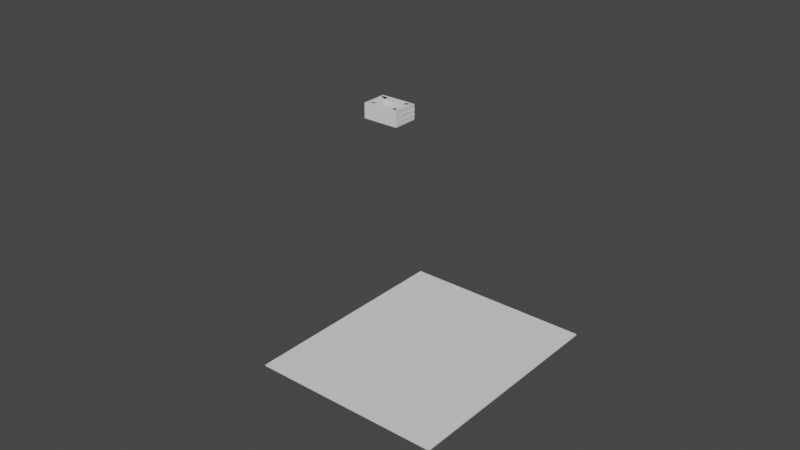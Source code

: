 # Source: MODELO_GENERAL_CENTRO_HISTORICO.blend  (saved by Blender 2.91.10; exported with 4.5.12 LTS)
import bpy
from mathutils import Matrix  # noqa: F401  (used for matrix-valued properties, if any)

bpy.ops.wm.read_factory_settings(use_empty=True)
scene = bpy.context.scene
scene.name = 'Scene'

# ---- collections
col_collection = bpy.data.collections.new('Collection'); scene.collection.children.link(col_collection)

# ---- world
world_world = bpy.data.worlds.new('World'); scene.world = world_world
world_world.use_nodes = True; world_world.node_tree.nodes.clear()
_N = world_world.node_tree.nodes; _L = world_world.node_tree.links
n0 = _N.new('ShaderNodeOutputWorld'); n0.name = 'World Output'; n0.location = (300, 300)
n1 = _N.new('ShaderNodeBackground'); n1.name = 'Background'; n1.location = (10, 300)
n1.inputs[0].default_value = (0.05088, 0.05088, 0.05088, 1.0)
_L.new(n1.outputs[0], n0.inputs[0])
n0.is_active_output = True
world_world.color = (0.05088, 0.05088, 0.05088)
world_world.use_sun_shadow = False
world_world.sun_shadow_jitter_overblur = 0.0

# ---- meshes
me_cube_001 = bpy.data.meshes.new('Cube.001')
me_cube_001.from_pydata([(-1.0, -1.0, -1.0), (-1.0, -1.0, 1.0), (-1.0, 1.0, -1.0), (-1.0, 1.0, 1.0), (1.0, -1.0, -1.0), (1.0, -1.0, 1.0), (1.0, 1.0, -1.0), (1.0, 1.0, 1.0)], [], [(0, 1, 3, 2), (2, 3, 7, 6), (6, 7, 5, 4), (4, 5, 1, 0), (2, 6, 4, 0), (7, 3, 1, 5)])
_uv = me_cube_001.uv_layers.new(name='UVMap')
_uv.uv.foreach_set('vector', [0.375, 0.0, 0.625, 0.0, 0.625, 0.25, 0.375, 0.25, 0.375, 0.25, 0.625, 0.25, 0.625, 0.5, 0.375, 0.5, 0.375, 0.5, 0.625, 0.5, 0.625, 0.75, 0.375, 0.75, 0.375, 0.75, 0.625, 0.75, 0.625, 1.0, 0.375, 1.0, 0.125, 0.5, 0.375, 0.5, 0.375, 0.75, 0.125, 0.75, 0.625, 0.5, 0.875, 0.5, 0.875, 0.75, 0.625, 0.75])
me_cube_001.use_remesh_fix_poles = True
me_cube_001.use_remesh_preserve_attributes = False
me_cube_001.use_mirror_vertex_groups = False
me_cube_001.update()
me_cube = bpy.data.meshes.new('Cube')
me_cube.from_pydata([(-1.0, -1.0, -1.0), (-0.5556, -0.4309, 1.0), (-1.0, 1.0, -1.0), (-0.5556, 0.4336, 1.0), (1.0, -1.0, -1.0), (0.5912, -0.434, 1.0), (1.0, 1.0, -1.0), (0.5912, 0.4305, 1.0), (-1.0, -1.0, 1.0), (-1.0, 1.0, 1.0), (1.0, 1.0, 1.0), (1.0, -1.0, 1.0), (-0.7345, -0.5854, 1.0), (-0.7363, 0.5583, 1.0), (0.7344, 0.5583, 1.0), (0.7361, -0.5854, 1.0), (-0.5556, -0.4309, -0.9789), (-0.5556, 0.4336, -0.9789), (0.5912, 0.4305, -0.9789), (0.5912, -0.434, -0.9789), (-1.0, 1.0, 0.9036), (1.0, 1.0, 0.9036), (-1.0, -1.0, 0.4219), (-1.0, 1.0, 0.322), (1.0, 1.0, 0.322), (1.0, -1.0, 0.322), (-1.0, 1.0, -0.3168), (1.0, 1.0, -0.3168), (1.0, -1.0, -0.3168), (-1.0, -1.0, -0.2829), (1.0, -1.0, 0.9839), (-1.0, 1.0, 0.9839), (-1.0, -1.0, 0.9914), (1.0, 1.0, 0.9839), (-1.0, 1.0, 0.968), (1.0, 1.0, 0.968), (1.0, -1.0, 0.968), (-1.0, -1.0, 0.9826), (-1.0, 1.0, 0.8584), (1.0, 1.0, 0.9537), (1.0, -1.0, 0.9537), (-1.0, -1.0, 0.8793), (-1.0, 1.0, 0.8405), (1.0, 1.0, 0.9326), (1.0, -1.0, 0.9326), (-1.0, -1.0, 0.864), (1.02, 0.9999, 1.0), (1.02, -1.0, 1.0), (1.02, 0.9999, 0.9839), (1.02, -1.0, 0.9839), (1.014, 0.9999, 0.9839), (1.014, -1.0, 0.9839), (1.014, 0.9999, 0.968), (1.014, -1.0, 0.968), (1.01, 0.9999, 0.968), (1.01, -1.0, 0.968), (1.01, 0.9999, 0.9537), (1.01, -1.0, 0.9537), (1.01, 0.9999, 0.9537), (1.01, -1.0, 0.9537), (1.01, 0.9999, 0.9326), (1.01, -1.0, 0.9326), (-1.0, 1.0, 0.3577), (1.0, 1.0, 0.364), (1.0, -1.0, 0.364), (-1.0, -1.0, 0.4523), (-1.0, 1.0, 0.3409), (1.0, 1.0, 0.3443), (1.0, -1.0, 0.3443), (-1.0, -1.0, 0.438), (-1.0, -1.0, -0.2514), (-1.0, 1.0, -0.2887), (1.0, 1.0, -0.2887), (1.0, -1.0, -0.2887), (-1.0, 1.0, -0.3407), (1.0, 1.0, -0.3407), (1.0, -1.0, -0.3407), (-1.0, -1.0, -0.308), (-1.0, -1.0, 0.3999), (-1.0, 1.0, 0.3021), (1.0, 1.0, 0.3021), (1.0, -1.0, 0.3021), (-1.0, 1.0, -0.3659), (1.0, 1.0, -0.3659), (1.0, -1.0, -0.3659), (-1.0, -1.0, -0.3349), (-0.9998, -0.7079, -1.0), (-0.9998, -0.7079, 1.0), (1.0, -0.7297, -1.0), (1.0, -0.7297, 1.0), (-0.7362, -0.7108, 1.0), (0.7344, -0.7268, 1.0), (-0.5577, -0.7127, 1.0), (0.5891, -0.7252, 1.0), (-0.5577, -0.7127, -0.9789), (0.5891, -0.7252, -0.9789), (-0.9998, -0.7079, 0.9904), (1.0, -0.7297, 0.322), (-0.9998, -0.7079, 0.4089), (-0.9998, -0.7079, -0.2873), (1.0, -0.7297, 0.9839), (-0.9998, -0.7079, 0.9807), (1.0, -0.7297, 0.968), (1.0, -0.7297, 0.9537), (-0.9998, -0.7079, 0.8765), (-0.9998, -0.7079, 0.8609), (1.0, -0.7297, 0.9326), (1.02, -0.73, 1.0), (1.02, -0.73, 0.9839), (1.014, -0.7299, 0.9839), (1.014, -0.7299, 0.968), (1.01, -0.7298, 0.968), (1.01, -0.7298, 0.9537), (1.01, -0.7298, 0.9537), (1.01, -0.7298, 0.9326), (1.0, -0.7297, 0.364), (-0.9998, -0.7079, 0.44), (-0.9998, -0.7079, 0.4254), (-0.9998, -0.7079, -0.2563), (1.0, -0.7297, -0.2887), (1.0, -0.7297, -0.3407), (-0.9998, -0.7079, -0.3123), (-0.9998, -0.7079, 0.3872), (1.0, -0.7297, 0.3021), (-0.9998, -0.7079, -0.339), (1.0, -0.7297, -0.3659), (-0.9994, -0.4208, 1.0), (1.0, -0.4426, -1.0), (-0.7355, -0.4237, 1.0), (-0.5566, -0.4256, 1.0), (-0.5566, -0.4256, -0.9789), (-0.9994, -0.4208, 0.9896), (-0.9994, -0.4208, 0.3982), (-0.9994, -0.4208, -0.2909), (-0.9994, -0.4208, 0.9791), (-0.9994, -0.4208, 0.8743), (-0.9994, -0.4208, 0.8584), (-0.9994, -0.4208, 0.4299), (-0.9994, -0.4208, 0.415), (-0.9994, -0.4208, -0.2602), (-0.9994, -0.4208, -0.3157), (-0.9994, -0.4208, 0.3768), (-0.9994, -0.4208, -0.3423), (-0.9994, -0.4208, -1.0), (1.0, -0.4426, 1.0), (0.735, -0.4397, 1.0), (0.5901, -0.4381, 1.0), (0.5901, -0.4381, -0.9789), (1.0, -0.4426, 0.322), (1.0, -0.4426, 0.9839), (1.0, -0.4426, 0.968), (1.0, -0.4426, 0.9537), (1.0, -0.4426, 0.9326), (1.021, -0.4428, 1.0), (1.021, -0.4428, 0.9839), (1.015, -0.4428, 0.9839), (1.015, -0.4428, 0.968), (1.011, -0.4427, 0.968), (1.011, -0.4427, 0.9537), (1.01, -0.4427, 0.9537), (1.01, -0.4427, 0.9326), (1.0, -0.4426, 0.364), (1.0, -0.4426, -0.2887), (1.0, -0.4426, -0.3407), (1.0, -0.4426, 0.3021), (1.0, -0.4426, -0.3659), (-0.9996, -0.1672, 1.0), (1.0, -0.1891, -1.0), (-0.7353, -0.1701, 1.0), (-0.5559, -0.1721, 1.0), (-0.5559, -0.1721, -0.9789), (-0.9996, -0.1672, 0.9885), (-0.9996, -0.1672, 0.384), (-0.9996, -0.1672, -0.2957), (-0.9996, -0.1672, 0.9771), (-0.9996, -0.1672, 0.8714), (-0.9996, -0.1672, 0.8551), (-0.9996, -0.1672, 0.4165), (-0.9996, -0.1672, 0.4012), (-0.9996, -0.1672, -0.2655), (-0.9996, -0.1672, -0.3204), (-0.9996, -0.1672, 0.3629), (-0.9996, -0.1672, -0.3467), (-0.9996, -0.1672, -1.0), (1.0, -0.1891, 1.0), (0.7353, -0.1862, 1.0), (0.5908, -0.1846, 1.0), (0.5908, -0.1846, -0.9789), (1.0, -0.1891, 0.322), (1.0, -0.1891, 0.9839), (1.0, -0.1891, 0.968), (1.0, -0.1891, 0.9537), (1.0, -0.1891, 0.9326), (1.021, -0.1893, 1.0), (1.021, -0.1893, 0.9839), (1.015, -0.1892, 0.9839), (1.015, -0.1892, 0.968), (1.01, -0.1892, 0.968), (1.01, -0.1892, 0.9537), (1.01, -0.1892, 0.9537), (1.01, -0.1892, 0.9326), (1.0, -0.1891, 0.364), (1.0, -0.1891, -0.2887), (1.0, -0.1891, -0.3407), (1.0, -0.1891, 0.3021), (1.0, -0.1891, -0.3659), (-0.9995, 0.09416, 1.0), (1.0, 0.07231, -1.0), (-0.7349, 0.09127, 1.0), (-0.5551, 0.0893, 1.0), (-0.5551, 0.0893, -0.9789), (-0.9995, 0.09416, 0.9876), (-0.9995, 0.09416, 0.3715), (-0.9995, 0.09416, -0.3), (-0.9995, 0.09416, 0.9752), (-0.9995, 0.09416, 0.8687), (-0.9995, 0.09416, 0.8522), (-0.9995, 0.09416, 0.4046), (-0.9995, 0.09416, 0.3891), (-0.9995, 0.09416, -0.2702), (-0.9995, 0.09416, -0.3245), (-0.9995, 0.09416, 0.3506), (-0.9995, 0.09416, -0.3505), (-0.9995, 0.09416, -1.0), (1.0, 0.07231, 1.0), (0.7357, 0.0752, 1.0), (0.5916, 0.07677, 1.0), (0.5916, 0.07677, -0.9789), (1.0, 0.07231, 0.322), (1.0, 0.07231, 0.9839), (1.0, 0.07231, 0.968), (1.0, 0.07231, 0.9537), (1.0, 0.07231, 0.9326), (1.021, 0.07208, 1.0), (1.021, 0.07208, 0.9839), (1.015, 0.07215, 0.9839), (1.015, 0.07215, 0.968), (1.01, 0.0722, 0.968), (1.01, 0.0722, 0.9537), (1.01, 0.0722, 0.9537), (1.01, 0.0722, 0.9326), (1.0, 0.07231, 0.364), (1.0, 0.07231, -0.2887), (1.0, 0.07231, -0.3407), (1.0, 0.07231, 0.3021), (1.0, 0.07231, -0.3659), (-0.9994, 0.3328, 1.0), (1.0, 0.3109, -1.0), (-0.7344, 0.3299, 1.0), (-0.5543, 0.3279, 1.0), (-0.5543, 0.3279, -0.9789), (-0.9994, 0.3328, 0.9868), (-0.9994, 0.3328, 0.3608), (-0.9994, 0.3328, -0.3036), (-0.9994, 0.3328, 0.9737), (-0.9994, 0.3328, 0.8665), (-0.9994, 0.3328, 0.8496), (-0.9994, 0.3328, 0.3944), (-0.9994, 0.3328, 0.3787), (-0.9994, 0.3328, -0.2742), (-0.9994, 0.3328, -0.328), (-0.9994, 0.3328, 0.3401), (-0.9994, 0.3328, -0.3539), (-0.9994, 0.3328, -1.0), (1.0, 0.3109, 1.0), (0.7361, 0.3138, 1.0), (0.5924, 0.3154, 1.0), (0.5924, 0.3154, -0.9789), (1.0, 0.3109, 0.322), (1.0, 0.3109, 0.9839), (1.0, 0.3109, 0.968), (1.0, 0.3109, 0.9537), (1.0, 0.3109, 0.9326), (1.021, 0.3107, 1.0), (1.021, 0.3107, 0.9839), (1.015, 0.3108, 0.9839), (1.015, 0.3108, 0.968), (1.011, 0.3108, 0.968), (1.011, 0.3108, 0.9537), (1.01, 0.3108, 0.9537), (1.01, 0.3108, 0.9326), (1.0, 0.3109, 0.364), (1.0, 0.3109, -0.2887), (1.0, 0.3109, -0.3407), (1.0, 0.3109, 0.3021), (1.0, 0.3109, -0.3659), (-0.9994, 0.569, 1.0), (1.0, 0.5471, -1.0), (-0.7341, 0.5661, 1.0), (-0.5536, 0.5641, 1.0), (-0.5536, 0.5641, -0.9789), (-0.9994, 0.569, 0.9859), (-0.9994, 0.569, 0.3488), (-0.9994, 0.569, -0.3077), (-0.9994, 0.569, 0.9719), (-0.9994, 0.569, 0.864), (-0.9994, 0.569, 0.8468), (-0.9994, 0.569, 0.3831), (-0.9994, 0.569, 0.367), (-0.9994, 0.569, -0.2787), (-0.9994, 0.569, -0.3319), (-0.9994, 0.569, 0.3283), (-0.9994, 0.569, -0.3576), (-0.9994, 0.569, -1.0), (1.0, 0.5471, 1.0), (0.7364, 0.55, 1.0), (0.5931, 0.5516, 1.0), (0.5931, 0.5516, -0.9789), (1.0, 0.5471, 0.322), (1.0, 0.5471, 0.9839), (1.0, 0.5471, 0.968), (1.0, 0.5471, 0.9537), (1.0, 0.5471, 0.9326), (1.021, 0.5469, 1.0), (1.021, 0.5469, 0.9839), (1.015, 0.547, 0.9839), (1.015, 0.547, 0.968), (1.011, 0.547, 0.968), (1.011, 0.547, 0.9537), (1.01, 0.547, 0.9537), (1.01, 0.547, 0.9326), (1.0, 0.5471, 0.364), (1.0, 0.5471, -0.2887), (1.0, 0.5471, -0.3407), (1.0, 0.5471, 0.3021), (1.0, 0.5471, -0.3659), (-0.9997, 0.8041, 1.0), (1.0, 0.7822, -1.0), (-0.734, 0.8012, 1.0), (-0.553, 0.7992, 1.0), (-0.553, 0.7992, -0.9789), (-0.9997, 0.8041, 0.9848), (-0.9997, 0.8041, 0.3342), (-0.9997, 0.8041, -0.3126), (-0.9997, 0.8041, 0.9698), (-0.9997, 0.8041, 0.861), (-0.9997, 0.8041, 0.8434), (-0.9997, 0.8041, 0.3693), (-0.9997, 0.8041, 0.3528), (-0.9997, 0.8041, -0.2842), (-0.9997, 0.8041, -0.3367), (-0.9997, 0.8041, 0.3141), (-0.9997, 0.8041, -0.3621), (-0.9997, 0.8041, -1.0), (1.0, 0.7822, 1.0), (0.7366, 0.7851, 1.0), (0.5937, 0.7866, 1.0), (0.5937, 0.7866, -0.9789), (1.0, 0.7822, 0.322), (1.0, 0.7822, 0.9839), (1.0, 0.7822, 0.968), (1.0, 0.7822, 0.9537), (1.0, 0.7822, 0.9326), (1.02, 0.782, 1.0), (1.02, 0.782, 0.9839), (1.014, 0.7821, 0.9839), (1.014, 0.7821, 0.968), (1.01, 0.7821, 0.968), (1.01, 0.7821, 0.9537), (1.01, 0.7821, 0.9537), (1.01, 0.7821, 0.9326), (1.0, 0.7822, 0.364), (1.0, 0.7822, -0.2887), (1.0, 0.7822, -0.3407), (1.0, 0.7822, 0.3021), (1.0, 0.7822, -0.3659), (1.015, 1.0, 0.3443), (1.015, 1.0, 0.322), (1.015, -1.0, 0.3443), (1.015, -1.0, 0.322), (1.015, -0.7297, 0.322), (1.015, 1.0, -0.2887), (1.015, 1.0, -0.3168), (1.015, -1.0, -0.2887), (1.015, -1.0, -0.3168), (1.015, -0.7297, -0.3168), (1.015, -0.7297, 0.364), (1.015, -1.0, 0.364), (1.015, 1.0, 0.364), (1.015, -0.7297, 0.3443), (1.015, -0.7297, -0.2887), (1.015, 1.0, -0.3407), (1.015, -1.0, -0.3407), (1.015, -0.7297, -0.3407), (1.015, -0.4426, 0.322), (1.015, -0.4426, -0.3168), (1.015, -0.4426, 0.364), (1.015, -0.4426, 0.3443), (1.015, -0.4426, -0.2887), (1.015, -0.4426, -0.3407), (1.015, -0.1891, 0.322), (1.015, -0.1891, -0.3168), (1.015, -0.1891, 0.364), (1.015, -0.1891, 0.3443), (1.015, -0.1891, -0.2887), (1.015, -0.1891, -0.3407), (1.015, 0.07231, 0.322), (1.015, 0.07231, -0.3168), (1.015, 0.07231, 0.364), (1.015, 0.07231, 0.3443), (1.015, 0.07231, -0.2887), (1.015, 0.07231, -0.3407), (1.015, 0.3109, 0.322), (1.015, 0.3109, -0.3168), (1.015, 0.3109, 0.364), (1.015, 0.3109, 0.3443), (1.015, 0.3109, -0.2887), (1.015, 0.3109, -0.3407), (1.015, 0.5471, 0.322), (1.015, 0.5471, -0.3168), (1.015, 0.5471, 0.364), (1.015, 0.5471, 0.3443), (1.015, 0.5471, -0.2887), (1.015, 0.5471, -0.3407), (1.015, 0.7822, 0.322), (1.015, 0.7822, -0.3168), (1.015, 0.7822, 0.364), (1.015, 0.7822, 0.3443), (1.015, 0.7822, -0.2887), (1.015, 0.7822, -0.3407), (1.029, 1.0, -0.2887), (1.029, 1.0, -0.3168), (1.029, -1.0, -0.2887), (1.029, -1.0, -0.3168), (1.029, -0.7297, -0.3168), (1.029, -0.7297, 0.364), (1.029, -1.0, 0.364), (1.029, 1.0, 0.364), (1.029, 1.0, 0.3443), (1.029, -1.0, 0.3443), (1.029, -0.7297, 0.3443), (1.029, -0.7297, -0.2887), (1.029, -0.4426, -0.3168), (1.029, -0.4426, 0.364), (1.029, -0.4426, 0.3443), (1.029, -0.4426, -0.2887), (1.029, -0.1891, -0.3168), (1.029, -0.1891, 0.364), (1.029, -0.1891, 0.3443), (1.029, -0.1891, -0.2887), (1.029, 0.07231, -0.3168), (1.029, 0.07231, 0.364), (1.029, 0.07231, 0.3443), (1.029, 0.07231, -0.2887), (1.029, 0.3109, -0.3168), (1.029, 0.3109, 0.364), (1.029, 0.3109, 0.3443), (1.029, 0.3109, -0.2887), (1.029, 0.5471, -0.3168), (1.029, 0.5471, 0.364), (1.029, 0.5471, 0.3443), (1.029, 0.5471, -0.2887), (1.029, 0.7822, -0.3168), (1.029, 0.7822, 0.364), (1.029, 0.7822, 0.3443), (1.029, 0.7822, -0.2887), (-1.0, -1.0, 0.8285), (-1.0, 1.0, 0.7989), (1.0, 1.0, 0.8837), (1.0, -1.0, 0.8837), (1.0, -0.7297, 0.8837), (-0.9998, -0.7079, 0.8247), (1.0, -0.4426, 0.8837), (-0.9994, -0.4208, 0.8215), (1.0, -0.1891, 0.8837), (-0.9996, -0.1672, 0.8173), (1.0, 0.07231, 0.8837), (-0.9995, 0.09416, 0.8136), (1.0, 0.3109, 0.8837), (-0.9994, 0.3328, 0.8104), (1.0, 0.5471, 0.8837), (-0.9994, 0.569, 0.8069), (1.0, 0.7822, 0.8837), (-0.9997, 0.8041, 0.8025), (1.004, -0.7297, 0.9326), (1.004, -1.0, 0.9326), (1.005, -0.4426, 0.9326), (1.005, -0.1891, 0.9326), (1.005, 0.07231, 0.9326), (1.005, 0.3109, 0.9326), (1.005, 0.5471, 0.9326), (1.004, 0.7822, 0.9326), (1.004, 1.0, 0.9326), (1.004, 1.0, 0.8837), (1.004, -1.0, 0.8837), (1.004, -0.7297, 0.8837), (1.005, -0.4426, 0.8837), (1.005, -0.1891, 0.8837), (1.005, 0.07231, 0.8837), (1.005, 0.3109, 0.8837), (1.005, 0.5471, 0.8837), (1.004, 0.7822, 0.8837)], [(20, 21)], [(331, 326, 9, 31), (31, 9, 10, 33), (33, 10, 46, 48), (30, 11, 8, 32), (346, 7, 18, 347), (328, 13, 9, 326), (13, 14, 10, 9), (91, 15, 11, 89), (15, 12, 8, 11), (329, 3, 13, 328), (3, 7, 14, 13), (93, 5, 15, 91), (5, 1, 12, 15), (95, 94, 16, 19), (92, 1, 16, 94), (1, 5, 19, 16), (7, 3, 17, 18), (81, 25, 22, 78), (123, 97, 25, 81), (79, 23, 24, 80), (341, 332, 23, 79), (340, 333, 26, 74), (74, 26, 27, 75), (64, 68, 368, 377), (76, 28, 29, 77), (36, 30, 32, 37), (35, 33, 50, 52), (34, 31, 33, 35), (334, 331, 31, 34), (335, 334, 34, 38), (38, 34, 35, 39), (36, 40, 57, 55), (40, 36, 37, 41), (44, 40, 41, 45), (43, 39, 58, 60), (42, 38, 39, 43), (336, 335, 38, 42), (473, 336, 42, 457), (457, 42, 43, 458), (468, 470, 490, 489), (459, 44, 45, 456), (108, 107, 47, 49), (89, 11, 47, 107), (349, 33, 48, 354), (11, 30, 49, 47), (110, 109, 51, 53), (350, 35, 52, 356), (30, 36, 53, 51), (100, 30, 51, 109), (112, 111, 55, 57), (102, 36, 55, 111), (351, 39, 56, 358), (39, 35, 54, 56), (114, 113, 59, 61), (103, 40, 59, 113), (352, 43, 60, 360), (40, 44, 61, 59), (68, 64, 65, 69), (163, 203, 395, 389), (66, 62, 63, 67), (338, 337, 62, 66), (332, 338, 66, 23), (23, 66, 67, 24), (67, 63, 378, 366), (25, 68, 69, 22), (333, 339, 71, 26), (26, 71, 72, 27), (241, 201, 392, 398), (28, 73, 70, 29), (84, 76, 77, 85), (125, 120, 76, 84), (82, 74, 75, 83), (342, 340, 74, 82), (339, 341, 79, 71), (71, 79, 80, 72), (119, 123, 81, 73), (73, 81, 78, 70), (343, 342, 82, 2), (2, 82, 83, 6), (88, 125, 84, 4), (4, 84, 85, 0), (127, 165, 125, 88), (0, 85, 124, 86), (162, 164, 123, 119), (70, 78, 122, 118), (85, 77, 121, 124), (165, 163, 120, 125), (363, 75, 381, 419), (29, 70, 118, 99), (119, 73, 373, 380), (22, 69, 117, 98), (69, 65, 116, 117), (202, 162, 388, 394), (44, 106, 114, 61), (151, 103, 113, 159), (160, 159, 113, 114), (40, 103, 112, 57), (150, 102, 111, 157), (158, 157, 111, 112), (149, 100, 109, 155), (36, 102, 110, 53), (156, 155, 109, 110), (30, 100, 108, 49), (144, 89, 107, 153), (154, 153, 107, 108), (312, 272, 479, 480), (456, 45, 105, 461), (45, 41, 104, 105), (41, 37, 101, 104), (37, 32, 96, 101), (188, 228, 396, 390), (77, 29, 99, 121), (78, 22, 98, 122), (164, 148, 97, 123), (129, 92, 94, 130), (147, 130, 94, 95), (146, 93, 91, 145), (1, 92, 90, 12), (145, 91, 89, 144), (12, 90, 87, 8), (5, 93, 95, 19), (32, 8, 87, 96), (185, 145, 144, 184), (186, 146, 145, 185), (187, 170, 130, 147), (169, 129, 130, 170), (204, 188, 148, 164), (72, 362, 418, 371), (462, 464, 487, 486), (194, 193, 153, 154), (184, 144, 153, 193), (196, 195, 155, 156), (189, 149, 155, 195), (198, 197, 157, 158), (190, 150, 157, 197), (200, 199, 159, 160), (191, 151, 159, 199), (25, 97, 370, 369), (201, 161, 386, 392), (323, 363, 419, 413), (205, 203, 163, 165), (202, 204, 164, 162), (167, 205, 165, 127), (86, 124, 142, 143), (118, 122, 141, 139), (124, 121, 140, 142), (99, 118, 139, 133), (98, 117, 138, 132), (117, 116, 137, 138), (106, 152, 160, 114), (103, 151, 158, 112), (102, 150, 156, 110), (100, 149, 154, 108), (461, 105, 136, 463), (105, 104, 135, 136), (104, 101, 134, 135), (101, 96, 131, 134), (121, 99, 133, 140), (122, 98, 132, 141), (92, 129, 128, 90), (90, 128, 126, 87), (93, 146, 147, 95), (96, 87, 126, 131), (207, 245, 205, 167), (242, 244, 204, 202), (245, 243, 203, 205), (63, 361, 416, 378), (148, 188, 390, 384), (97, 148, 384, 370), (231, 191, 199, 239), (240, 239, 199, 200), (230, 190, 197, 237), (238, 237, 197, 198), (229, 189, 195, 235), (236, 235, 195, 196), (224, 184, 193, 233), (234, 233, 193, 194), (470, 472, 491, 490), (362, 322, 412, 418), (244, 228, 188, 204), (209, 169, 170, 210), (227, 210, 170, 187), (226, 186, 185, 225), (225, 185, 184, 224), (143, 142, 182, 183), (139, 141, 181, 179), (142, 140, 180, 182), (133, 139, 179, 173), (132, 138, 178, 172), (138, 137, 177, 178), (152, 192, 200, 160), (151, 191, 198, 158), (150, 190, 196, 156), (149, 189, 194, 154), (463, 136, 176, 465), (136, 135, 175, 176), (135, 134, 174, 175), (134, 131, 171, 174), (140, 133, 173, 180), (141, 132, 172, 181), (129, 169, 168, 128), (128, 168, 166, 126), (146, 186, 187, 147), (131, 126, 166, 171), (265, 225, 224, 264), (266, 226, 225, 265), (267, 250, 210, 227), (249, 209, 210, 250), (284, 268, 228, 244), (348, 24, 367, 414), (106, 44, 475, 474), (274, 273, 233, 234), (264, 224, 233, 273), (276, 275, 235, 236), (269, 229, 235, 275), (278, 277, 237, 238), (270, 230, 237, 277), (280, 279, 239, 240), (271, 231, 239, 279), (115, 64, 377, 376), (68, 25, 369, 368), (120, 163, 389, 383), (285, 283, 243, 245), (282, 284, 244, 242), (247, 285, 245, 207), (183, 182, 222, 223), (179, 181, 221, 219), (182, 180, 220, 222), (173, 179, 219, 213), (172, 178, 218, 212), (178, 177, 217, 218), (192, 232, 240, 200), (191, 231, 238, 198), (190, 230, 236, 196), (189, 229, 234, 194), (465, 176, 216, 467), (176, 175, 215, 216), (175, 174, 214, 215), (174, 171, 211, 214), (180, 173, 213, 220), (181, 172, 212, 221), (169, 209, 208, 168), (168, 208, 206, 166), (186, 226, 227, 187), (171, 166, 206, 211), (287, 325, 285, 247), (322, 324, 284, 282), (325, 323, 283, 285), (283, 323, 413, 407), (24, 67, 366, 367), (361, 321, 410, 416), (311, 271, 279, 319), (320, 319, 279, 280), (310, 270, 277, 317), (318, 317, 277, 278), (309, 269, 275, 315), (316, 315, 275, 276), (304, 264, 273, 313), (314, 313, 273, 274), (272, 232, 478, 479), (162, 119, 380, 388), (324, 308, 268, 284), (289, 249, 250, 290), (307, 290, 250, 267), (306, 266, 265, 305), (305, 265, 264, 304), (223, 222, 262, 263), (219, 221, 261, 259), (222, 220, 260, 262), (213, 219, 259, 253), (212, 218, 258, 252), (218, 217, 257, 258), (232, 272, 280, 240), (231, 271, 278, 238), (230, 270, 276, 236), (229, 269, 274, 234), (467, 216, 256, 469), (216, 215, 255, 256), (215, 214, 254, 255), (214, 211, 251, 254), (220, 213, 253, 260), (221, 212, 252, 261), (209, 249, 248, 208), (208, 248, 246, 206), (226, 266, 267, 227), (211, 206, 246, 251), (345, 305, 304, 344), (346, 306, 305, 345), (347, 330, 290, 307), (329, 289, 290, 330), (364, 348, 308, 324), (322, 282, 406, 412), (464, 466, 488, 487), (354, 353, 313, 314), (344, 304, 313, 353), (356, 355, 315, 316), (349, 309, 315, 355), (358, 357, 317, 318), (350, 310, 317, 357), (360, 359, 319, 320), (351, 311, 319, 359), (308, 348, 414, 408), (76, 120, 383, 382), (243, 283, 407, 401), (365, 363, 323, 325), (362, 364, 324, 322), (327, 365, 325, 287), (263, 262, 302, 303), (259, 261, 301, 299), (262, 260, 300, 302), (253, 259, 299, 293), (252, 258, 298, 292), (258, 257, 297, 298), (272, 312, 320, 280), (271, 311, 318, 278), (270, 310, 316, 276), (269, 309, 314, 274), (469, 256, 296, 471), (256, 255, 295, 296), (255, 254, 294, 295), (254, 251, 291, 294), (260, 253, 293, 300), (261, 252, 292, 301), (249, 289, 288, 248), (248, 288, 286, 246), (266, 306, 307, 267), (251, 246, 286, 291), (6, 83, 365, 327), (72, 80, 364, 362), (83, 75, 363, 365), (321, 281, 404, 410), (282, 242, 400, 406), (268, 308, 408, 402), (39, 351, 359, 58), (60, 58, 359, 360), (35, 350, 357, 54), (56, 54, 357, 358), (33, 349, 355, 50), (52, 50, 355, 356), (10, 344, 353, 46), (48, 46, 353, 354), (472, 458, 483, 491), (28, 76, 382, 374), (80, 24, 348, 364), (3, 329, 330, 17), (18, 17, 330, 347), (7, 346, 345, 14), (14, 345, 344, 10), (303, 302, 342, 343), (299, 301, 341, 339), (302, 300, 340, 342), (293, 299, 339, 333), (292, 298, 338, 332), (298, 297, 337, 338), (312, 352, 360, 320), (311, 351, 358, 318), (310, 350, 356, 316), (309, 349, 354, 314), (471, 296, 336, 473), (296, 295, 335, 336), (295, 294, 334, 335), (294, 291, 331, 334), (300, 293, 333, 340), (301, 292, 332, 341), (289, 329, 328, 288), (288, 328, 326, 286), (306, 346, 347, 307), (291, 286, 326, 331), (383, 375, 374, 382), (378, 416, 453, 427), (370, 379, 368, 369), (391, 397, 440, 436), (377, 368, 429, 426), (384, 387, 379, 370), (415, 372, 421, 452), (389, 385, 375, 383), (395, 391, 385, 389), (406, 400, 443, 447), (390, 393, 387, 384), (366, 378, 427, 428), (399, 405, 446, 442), (396, 399, 393, 390), (376, 377, 426, 425), (401, 397, 391, 395), (407, 403, 397, 401), (404, 398, 441, 445), (402, 405, 399, 396), (374, 375, 424, 423), (397, 403, 444, 440), (408, 411, 405, 402), (388, 380, 431, 435), (413, 409, 403, 407), (419, 415, 409, 413), (412, 406, 447, 451), (414, 417, 411, 408), (373, 374, 423, 422), (379, 387, 434, 430), (367, 366, 417, 414), (405, 411, 450, 446), (381, 372, 415, 419), (27, 72, 371, 372), (242, 202, 394, 400), (228, 268, 402, 396), (161, 115, 376, 386), (281, 241, 398, 404), (73, 28, 374, 373), (75, 27, 372, 381), (203, 243, 401, 395), (430, 425, 426, 429), (424, 431, 422, 423), (432, 435, 431, 424), (434, 433, 425, 430), (438, 437, 433, 434), (436, 439, 435, 432), (440, 443, 439, 436), (442, 441, 437, 438), (446, 445, 441, 442), (444, 447, 443, 440), (448, 451, 447, 444), (450, 449, 445, 446), (454, 453, 449, 450), (452, 455, 451, 448), (421, 420, 455, 452), (428, 427, 453, 454), (368, 379, 430, 429), (398, 392, 437, 441), (417, 366, 428, 454), (380, 373, 422, 431), (393, 399, 442, 438), (371, 418, 455, 420), (400, 394, 439, 443), (409, 415, 452, 448), (385, 391, 436, 432), (416, 410, 449, 453), (392, 386, 433, 437), (411, 417, 454, 450), (387, 393, 438, 434), (418, 412, 451, 455), (394, 388, 435, 439), (403, 409, 448, 444), (375, 385, 432, 424), (410, 404, 445, 449), (386, 376, 425, 433), (372, 371, 420, 421), (297, 471, 473, 337), (63, 458, 472, 361), (257, 469, 471, 297), (361, 472, 470, 321), (217, 467, 469, 257), (321, 470, 468, 281), (177, 465, 467, 217), (281, 468, 466, 241), (137, 463, 465, 177), (241, 466, 464, 201), (116, 461, 463, 137), (201, 464, 462, 161), (65, 456, 461, 116), (161, 462, 460, 115), (64, 459, 456, 65), (115, 460, 459, 64), (62, 457, 458, 63), (337, 473, 457, 62), (485, 474, 475, 484), (486, 476, 474, 485), (487, 477, 476, 486), (488, 478, 477, 487), (489, 479, 478, 488), (490, 480, 479, 489), (491, 481, 480, 490), (483, 482, 481, 491), (352, 312, 480, 481), (460, 462, 486, 485), (458, 43, 482, 483), (192, 152, 476, 477), (43, 352, 481, 482), (466, 468, 489, 488), (152, 106, 474, 476), (44, 459, 484, 475), (459, 460, 485, 484), (232, 192, 477, 478)])
_uv = me_cube.uv_layers.new(name='UVMap')
_uv.uv.foreach_set('vector', [0.6196, 0.2193, 0.625, 0.2193, 0.625, 0.25, 0.6196, 0.25, 0.6196, 0.25, 0.625, 0.25, 0.625, 0.5, 0.6196, 0.5, 0.6196, 0.5, 0.625, 0.5, 0.625, 0.5, 0.6196, 0.5, 0.6196, 0.75, 0.625, 0.75, 0.625, 1.0, 0.6196, 1.0, 0.696, 0.5842, 0.696, 0.571, 0.696, 0.571, 0.696, 0.5842, 0.8208, 0.5716, 0.8208, 0.5542, 0.875, 0.5, 0.875, 0.5307, 0.8208, 0.5542, 0.6792, 0.5542, 0.625, 0.5, 0.875, 0.5, 0.6792, 0.6774, 0.6792, 0.6958, 0.625, 0.75, 0.625, 0.7175, 0.6792, 0.6958, 0.8208, 0.6958, 0.875, 0.75, 0.625, 0.75, 0.804, 0.5842, 0.804, 0.571, 0.8208, 0.5542, 0.8208, 0.5716, 0.804, 0.571, 0.696, 0.571, 0.6792, 0.5542, 0.8208, 0.5542, 0.696, 0.665, 0.696, 0.679, 0.6792, 0.6958, 0.6792, 0.6774, 0.696, 0.679, 0.804, 0.679, 0.8208, 0.6958, 0.6792, 0.6958, 0.696, 0.665, 0.804, 0.665, 0.804, 0.679, 0.696, 0.679, 0.804, 0.665, 0.804, 0.679, 0.804, 0.679, 0.804, 0.665, 0.804, 0.679, 0.696, 0.679, 0.696, 0.679, 0.804, 0.679, 0.696, 0.571, 0.804, 0.571, 0.804, 0.571, 0.696, 0.571, 0.55, 0.75, 0.5527, 0.75, 0.5527, 1.0, 0.55, 1.0, 0.55, 0.7175, 0.5527, 0.7175, 0.5527, 0.75, 0.55, 0.75, 0.55, 0.25, 0.5527, 0.25, 0.5527, 0.5, 0.55, 0.5, 0.55, 0.2193, 0.5527, 0.2193, 0.5527, 0.25, 0.55, 0.25, 0.4615, 0.2193, 0.4646, 0.2193, 0.4646, 0.25, 0.4615, 0.25, 0.4615, 0.25, 0.4646, 0.25, 0.4646, 0.5, 0.4615, 0.5, 0.5565, 0.75, 0.5548, 0.75, 0.5548, 0.75, 0.5565, 0.75, 0.4615, 0.75, 0.4646, 0.75, 0.4646, 1.0, 0.4615, 1.0, 0.6144, 0.75, 0.6196, 0.75, 0.6196, 1.0, 0.6144, 1.0, 0.6144, 0.5, 0.6196, 0.5, 0.6196, 0.5, 0.6144, 0.5, 0.6144, 0.25, 0.6196, 0.25, 0.6196, 0.5, 0.6144, 0.5, 0.6144, 0.2193, 0.6196, 0.2193, 0.6196, 0.25, 0.6144, 0.25, 0.6099, 0.2193, 0.6144, 0.2193, 0.6144, 0.25, 0.6099, 0.25, 0.6099, 0.25, 0.6144, 0.25, 0.6144, 0.5, 0.6099, 0.5, 0.6144, 0.75, 0.6099, 0.75, 0.6099, 0.75, 0.6144, 0.75, 0.6099, 0.75, 0.6144, 0.75, 0.6144, 1.0, 0.6099, 1.0, 0.608, 0.75, 0.6099, 0.75, 0.6099, 1.0, 0.608, 1.0, 0.608, 0.5, 0.6099, 0.5, 0.6099, 0.5, 0.608, 0.5, 0.608, 0.25, 0.6099, 0.25, 0.6099, 0.5, 0.608, 0.5, 0.608, 0.2193, 0.6099, 0.2193, 0.6099, 0.25, 0.608, 0.25, 0.6036, 0.2193, 0.608, 0.2193, 0.608, 0.25, 0.6036, 0.25, 0.6036, 0.25, 0.608, 0.25, 0.608, 0.5, 0.6036, 0.5, 0.6036, 0.5972, 0.6036, 0.567, 0.6036, 0.567, 0.6036, 0.5972, 0.6036, 0.75, 0.608, 0.75, 0.608, 1.0, 0.6036, 1.0, 0.6196, 0.7175, 0.625, 0.7175, 0.625, 0.75, 0.6196, 0.75, 0.625, 0.7175, 0.625, 0.75, 0.625, 0.75, 0.625, 0.7175, 0.6196, 0.5307, 0.6196, 0.5, 0.6196, 0.5, 0.6196, 0.5307, 0.625, 0.75, 0.6196, 0.75, 0.6196, 0.75, 0.625, 0.75, 0.6144, 0.7175, 0.6196, 0.7175, 0.6196, 0.75, 0.6144, 0.75, 0.6144, 0.5307, 0.6144, 0.5, 0.6144, 0.5, 0.6144, 0.5307, 0.6196, 0.75, 0.6144, 0.75, 0.6144, 0.75, 0.6196, 0.75, 0.6196, 0.7175, 0.6196, 0.75, 0.6196, 0.75, 0.6196, 0.7175, 0.6099, 0.7175, 0.6144, 0.7175, 0.6144, 0.75, 0.6099, 0.75, 0.6144, 0.7175, 0.6144, 0.75, 0.6144, 0.75, 0.6144, 0.7175, 0.6099, 0.5307, 0.6099, 0.5, 0.6099, 0.5, 0.6099, 0.5307, 0.6099, 0.5, 0.6144, 0.5, 0.6144, 0.5, 0.6099, 0.5, 0.608, 0.7175, 0.6099, 0.7175, 0.6099, 0.75, 0.608, 0.75, 0.6099, 0.7175, 0.6099, 0.75, 0.6099, 0.75, 0.6099, 0.7175, 0.608, 0.5307, 0.608, 0.5, 0.608, 0.5, 0.608, 0.5307, 0.6099, 0.75, 0.608, 0.75, 0.608, 0.75, 0.6099, 0.75, 0.5548, 0.75, 0.5565, 0.75, 0.5565, 1.0, 0.5548, 1.0, 0.4615, 0.6908, 0.4615, 0.6553, 0.4615, 0.6553, 0.4615, 0.6908, 0.5548, 0.25, 0.5565, 0.25, 0.5565, 0.5, 0.5548, 0.5, 0.5548, 0.2193, 0.5565, 0.2193, 0.5565, 0.25, 0.5548, 0.25, 0.5527, 0.2193, 0.5548, 0.2193, 0.5548, 0.25, 0.5527, 0.25, 0.5527, 0.25, 0.5548, 0.25, 0.5548, 0.5, 0.5527, 0.5, 0.5548, 0.5, 0.5565, 0.5, 0.5565, 0.5, 0.5548, 0.5, 0.5527, 0.75, 0.5548, 0.75, 0.5548, 1.0, 0.5527, 1.0, 0.4646, 0.2193, 0.4693, 0.2193, 0.4693, 0.25, 0.4646, 0.25, 0.4646, 0.25, 0.4693, 0.25, 0.4693, 0.5, 0.4646, 0.5, 0.5565, 0.624, 0.5565, 0.6553, 0.5565, 0.6553, 0.5565, 0.624, 0.4646, 0.75, 0.4693, 0.75, 0.4693, 1.0, 0.4646, 1.0, 0.457, 0.75, 0.4615, 0.75, 0.4615, 1.0, 0.457, 1.0, 0.457, 0.7175, 0.4615, 0.7175, 0.4615, 0.75, 0.457, 0.75, 0.457, 0.25, 0.4615, 0.25, 0.4615, 0.5, 0.457, 0.5, 0.457, 0.2193, 0.4615, 0.2193, 0.4615, 0.25, 0.457, 0.25, 0.4693, 0.2193, 0.55, 0.2193, 0.55, 0.25, 0.4693, 0.25, 0.4693, 0.25, 0.55, 0.25, 0.55, 0.5, 0.4693, 0.5, 0.4693, 0.7175, 0.55, 0.7175, 0.55, 0.75, 0.4693, 0.75, 0.4693, 0.75, 0.55, 0.75, 0.55, 1.0, 0.4693, 1.0, 0.375, 0.2193, 0.457, 0.2193, 0.457, 0.25, 0.375, 0.25, 0.375, 0.25, 0.457, 0.25, 0.457, 0.5, 0.375, 0.5, 0.375, 0.7175, 0.457, 0.7175, 0.457, 0.75, 0.375, 0.75, 0.375, 0.75, 0.457, 0.75, 0.457, 1.0, 0.375, 1.0, 0.375, 0.6908, 0.457, 0.6908, 0.457, 0.7175, 0.375, 0.7175, 0.375, 0.0, 0.457, 0.0, 0.457, 0.03249, 0.375, 0.03249, 0.4693, 0.6908, 0.55, 0.6908, 0.55, 0.7175, 0.4693, 0.7175, 0.4693, 0.0, 0.55, 0.0, 0.55, 0.03249, 0.4693, 0.03249, 0.457, 0.0, 0.4615, 0.0, 0.4615, 0.03249, 0.457, 0.03249, 0.457, 0.6908, 0.4615, 0.6908, 0.4615, 0.7175, 0.457, 0.7175, 0.4615, 0.5307, 0.4615, 0.5, 0.4615, 0.5, 0.4615, 0.5307, 0.4646, 0.0, 0.4693, 0.0, 0.4693, 0.03249, 0.4646, 0.03249, 0.4693, 0.7175, 0.4693, 0.75, 0.4693, 0.75, 0.4693, 0.7175, 0.5527, 0.0, 0.5548, 0.0, 0.5548, 0.03249, 0.5527, 0.03249, 0.5548, 0.0, 0.5565, 0.0, 0.5565, 0.03249, 0.5548, 0.03249, 0.4693, 0.6553, 0.4693, 0.6908, 0.4693, 0.6908, 0.4693, 0.6553, 0.608, 0.75, 0.608, 0.7175, 0.608, 0.7175, 0.608, 0.75, 0.6099, 0.6908, 0.6099, 0.7175, 0.6099, 0.7175, 0.6099, 0.6908, 0.608, 0.6908, 0.6099, 0.6908, 0.6099, 0.7175, 0.608, 0.7175, 0.6099, 0.75, 0.6099, 0.7175, 0.6099, 0.7175, 0.6099, 0.75, 0.6144, 0.6908, 0.6144, 0.7175, 0.6144, 0.7175, 0.6144, 0.6908, 0.6099, 0.6908, 0.6144, 0.6908, 0.6144, 0.7175, 0.6099, 0.7175, 0.6196, 0.6908, 0.6196, 0.7175, 0.6196, 0.7175, 0.6196, 0.6908, 0.6144, 0.75, 0.6144, 0.7175, 0.6144, 0.7175, 0.6144, 0.75, 0.6144, 0.6908, 0.6196, 0.6908, 0.6196, 0.7175, 0.6144, 0.7175, 0.6196, 0.75, 0.6196, 0.7175, 0.6196, 0.7175, 0.6196, 0.75, 0.625, 0.6908, 0.625, 0.7175, 0.625, 0.7175, 0.625, 0.6908, 0.6196, 0.6908, 0.625, 0.6908, 0.625, 0.7175, 0.6196, 0.7175, 0.608, 0.567, 0.608, 0.5972, 0.608, 0.5972, 0.608, 0.567, 0.6036, 0.0, 0.608, 0.0, 0.608, 0.03249, 0.6036, 0.03249, 0.608, 0.0, 0.6099, 0.0, 0.6099, 0.03249, 0.608, 0.03249, 0.6099, 0.0, 0.6144, 0.0, 0.6144, 0.03249, 0.6099, 0.03249, 0.6144, 0.0, 0.6196, 0.0, 0.6196, 0.03249, 0.6144, 0.03249, 0.5527, 0.6553, 0.5527, 0.624, 0.5527, 0.624, 0.5527, 0.6553, 0.4615, 0.0, 0.4646, 0.0, 0.4646, 0.03249, 0.4615, 0.03249, 0.55, 0.0, 0.5527, 0.0, 0.5527, 0.03249, 0.55, 0.03249, 0.55, 0.6908, 0.5527, 0.6908, 0.5527, 0.7175, 0.55, 0.7175, 0.804, 0.6534, 0.804, 0.665, 0.804, 0.665, 0.804, 0.6534, 0.696, 0.6534, 0.804, 0.6534, 0.804, 0.665, 0.696, 0.665, 0.696, 0.6534, 0.696, 0.665, 0.6792, 0.6774, 0.6792, 0.6623, 0.804, 0.679, 0.804, 0.665, 0.8208, 0.6774, 0.8208, 0.6958, 0.6792, 0.6623, 0.6792, 0.6774, 0.625, 0.7175, 0.625, 0.6908, 0.8208, 0.6958, 0.8208, 0.6774, 0.875, 0.7175, 0.875, 0.75, 0.696, 0.679, 0.696, 0.665, 0.696, 0.665, 0.696, 0.679, 0.6196, 0.0, 0.625, 0.0, 0.625, 0.03249, 0.6196, 0.03249, 0.6792, 0.6421, 0.6792, 0.6623, 0.625, 0.6908, 0.625, 0.6553, 0.696, 0.6381, 0.696, 0.6534, 0.6792, 0.6623, 0.6792, 0.6421, 0.696, 0.6381, 0.804, 0.6381, 0.804, 0.6534, 0.696, 0.6534, 0.804, 0.6381, 0.804, 0.6534, 0.804, 0.6534, 0.804, 0.6381, 0.55, 0.6553, 0.5527, 0.6553, 0.5527, 0.6908, 0.55, 0.6908, 0.4693, 0.5, 0.4693, 0.5307, 0.4693, 0.5307, 0.4693, 0.5, 0.6036, 0.6908, 0.6036, 0.6553, 0.6036, 0.6553, 0.6036, 0.6908, 0.6196, 0.6553, 0.625, 0.6553, 0.625, 0.6908, 0.6196, 0.6908, 0.625, 0.6553, 0.625, 0.6908, 0.625, 0.6908, 0.625, 0.6553, 0.6144, 0.6553, 0.6196, 0.6553, 0.6196, 0.6908, 0.6144, 0.6908, 0.6196, 0.6553, 0.6196, 0.6908, 0.6196, 0.6908, 0.6196, 0.6553, 0.6099, 0.6553, 0.6144, 0.6553, 0.6144, 0.6908, 0.6099, 0.6908, 0.6144, 0.6553, 0.6144, 0.6908, 0.6144, 0.6908, 0.6144, 0.6553, 0.608, 0.6553, 0.6099, 0.6553, 0.6099, 0.6908, 0.608, 0.6908, 0.6099, 0.6553, 0.6099, 0.6908, 0.6099, 0.6908, 0.6099, 0.6553, 0.5527, 0.75, 0.5527, 0.7175, 0.5527, 0.7175, 0.5527, 0.75, 0.5565, 0.6553, 0.5565, 0.6908, 0.5565, 0.6908, 0.5565, 0.6553, 0.4615, 0.567, 0.4615, 0.5307, 0.4615, 0.5307, 0.4615, 0.567, 0.457, 0.6553, 0.4615, 0.6553, 0.4615, 0.6908, 0.457, 0.6908, 0.4693, 0.6553, 0.55, 0.6553, 0.55, 0.6908, 0.4693, 0.6908, 0.375, 0.6553, 0.457, 0.6553, 0.457, 0.6908, 0.375, 0.6908, 0.375, 0.03249, 0.457, 0.03249, 0.457, 0.05919, 0.375, 0.05919, 0.4693, 0.03249, 0.55, 0.03249, 0.55, 0.05919, 0.4693, 0.05919, 0.457, 0.03249, 0.4615, 0.03249, 0.4615, 0.05919, 0.457, 0.05919, 0.4646, 0.03249, 0.4693, 0.03249, 0.4693, 0.05919, 0.4646, 0.05919, 0.5527, 0.03249, 0.5548, 0.03249, 0.5548, 0.05919, 0.5527, 0.05919, 0.5548, 0.03249, 0.5565, 0.03249, 0.5565, 0.05919, 0.5548, 0.05919, 0.608, 0.7175, 0.608, 0.6908, 0.608, 0.6908, 0.608, 0.7175, 0.6099, 0.7175, 0.6099, 0.6908, 0.6099, 0.6908, 0.6099, 0.7175, 0.6144, 0.7175, 0.6144, 0.6908, 0.6144, 0.6908, 0.6144, 0.7175, 0.6196, 0.7175, 0.6196, 0.6908, 0.6196, 0.6908, 0.6196, 0.7175, 0.6036, 0.03249, 0.608, 0.03249, 0.608, 0.05919, 0.6036, 0.05919, 0.608, 0.03249, 0.6099, 0.03249, 0.6099, 0.05919, 0.608, 0.05919, 0.6099, 0.03249, 0.6144, 0.03249, 0.6144, 0.05919, 0.6099, 0.05919, 0.6144, 0.03249, 0.6196, 0.03249, 0.6196, 0.05919, 0.6144, 0.05919, 0.4615, 0.03249, 0.4646, 0.03249, 0.4646, 0.05919, 0.4615, 0.05919, 0.55, 0.03249, 0.5527, 0.03249, 0.5527, 0.05919, 0.55, 0.05919, 0.804, 0.665, 0.804, 0.6534, 0.8208, 0.6623, 0.8208, 0.6774, 0.8208, 0.6774, 0.8208, 0.6623, 0.875, 0.6908, 0.875, 0.7175, 0.696, 0.665, 0.696, 0.6534, 0.696, 0.6534, 0.696, 0.665, 0.6196, 0.03249, 0.625, 0.03249, 0.625, 0.05919, 0.6196, 0.05919, 0.375, 0.624, 0.457, 0.624, 0.457, 0.6553, 0.375, 0.6553, 0.4693, 0.624, 0.55, 0.624, 0.55, 0.6553, 0.4693, 0.6553, 0.457, 0.624, 0.4615, 0.624, 0.4615, 0.6553, 0.457, 0.6553, 0.5565, 0.5, 0.5565, 0.5307, 0.5565, 0.5307, 0.5565, 0.5, 0.5527, 0.6908, 0.5527, 0.6553, 0.5527, 0.6553, 0.5527, 0.6908, 0.5527, 0.7175, 0.5527, 0.6908, 0.5527, 0.6908, 0.5527, 0.7175, 0.6099, 0.624, 0.6099, 0.6553, 0.6099, 0.6553, 0.6099, 0.624, 0.608, 0.624, 0.6099, 0.624, 0.6099, 0.6553, 0.608, 0.6553, 0.6144, 0.624, 0.6144, 0.6553, 0.6144, 0.6553, 0.6144, 0.624, 0.6099, 0.624, 0.6144, 0.624, 0.6144, 0.6553, 0.6099, 0.6553, 0.6196, 0.624, 0.6196, 0.6553, 0.6196, 0.6553, 0.6196, 0.624, 0.6144, 0.624, 0.6196, 0.624, 0.6196, 0.6553, 0.6144, 0.6553, 0.625, 0.624, 0.625, 0.6553, 0.625, 0.6553, 0.625, 0.624, 0.6196, 0.624, 0.625, 0.624, 0.625, 0.6553, 0.6196, 0.6553, 0.6036, 0.567, 0.6036, 0.5307, 0.6036, 0.5307, 0.6036, 0.567, 0.4693, 0.5307, 0.4693, 0.567, 0.4693, 0.567, 0.4693, 0.5307, 0.55, 0.624, 0.5527, 0.624, 0.5527, 0.6553, 0.55, 0.6553, 0.804, 0.6246, 0.804, 0.6381, 0.804, 0.6381, 0.804, 0.6246, 0.696, 0.6246, 0.804, 0.6246, 0.804, 0.6381, 0.696, 0.6381, 0.696, 0.6246, 0.696, 0.6381, 0.6792, 0.6421, 0.6792, 0.6245, 0.6792, 0.6245, 0.6792, 0.6421, 0.625, 0.6553, 0.625, 0.624, 0.375, 0.05919, 0.457, 0.05919, 0.457, 0.09472, 0.375, 0.09472, 0.4693, 0.05919, 0.55, 0.05919, 0.55, 0.09472, 0.4693, 0.09472, 0.457, 0.05919, 0.4615, 0.05919, 0.4615, 0.09472, 0.457, 0.09472, 0.4646, 0.05919, 0.4693, 0.05919, 0.4693, 0.09472, 0.4646, 0.09472, 0.5527, 0.05919, 0.5548, 0.05919, 0.5548, 0.09472, 0.5527, 0.09472, 0.5548, 0.05919, 0.5565, 0.05919, 0.5565, 0.09472, 0.5548, 0.09472, 0.608, 0.6908, 0.608, 0.6553, 0.608, 0.6553, 0.608, 0.6908, 0.6099, 0.6908, 0.6099, 0.6553, 0.6099, 0.6553, 0.6099, 0.6908, 0.6144, 0.6908, 0.6144, 0.6553, 0.6144, 0.6553, 0.6144, 0.6908, 0.6196, 0.6908, 0.6196, 0.6553, 0.6196, 0.6553, 0.6196, 0.6908, 0.6036, 0.05919, 0.608, 0.05919, 0.608, 0.09472, 0.6036, 0.09472, 0.608, 0.05919, 0.6099, 0.05919, 0.6099, 0.09472, 0.608, 0.09472, 0.6099, 0.05919, 0.6144, 0.05919, 0.6144, 0.09472, 0.6099, 0.09472, 0.6144, 0.05919, 0.6196, 0.05919, 0.6196, 0.09472, 0.6144, 0.09472, 0.4615, 0.05919, 0.4646, 0.05919, 0.4646, 0.09472, 0.4615, 0.09472, 0.55, 0.05919, 0.5527, 0.05919, 0.5527, 0.09472, 0.55, 0.09472, 0.804, 0.6534, 0.804, 0.6381, 0.8208, 0.6421, 0.8208, 0.6623, 0.8208, 0.6623, 0.8208, 0.6421, 0.875, 0.6553, 0.875, 0.6908, 0.696, 0.6534, 0.696, 0.6381, 0.696, 0.6381, 0.696, 0.6534, 0.6196, 0.05919, 0.625, 0.05919, 0.625, 0.09472, 0.6196, 0.09472, 0.6792, 0.6092, 0.6792, 0.6245, 0.625, 0.624, 0.625, 0.5972, 0.696, 0.613, 0.696, 0.6246, 0.6792, 0.6245, 0.6792, 0.6092, 0.696, 0.613, 0.804, 0.613, 0.804, 0.6246, 0.696, 0.6246, 0.804, 0.613, 0.804, 0.6246, 0.804, 0.6246, 0.804, 0.613, 0.55, 0.5972, 0.5527, 0.5972, 0.5527, 0.624, 0.55, 0.624, 0.5527, 0.5307, 0.5527, 0.5, 0.5527, 0.5, 0.5527, 0.5307, 0.608, 0.7175, 0.608, 0.75, 0.608, 0.75, 0.608, 0.7175, 0.6196, 0.5972, 0.625, 0.5972, 0.625, 0.624, 0.6196, 0.624, 0.625, 0.5972, 0.625, 0.624, 0.625, 0.624, 0.625, 0.5972, 0.6144, 0.5972, 0.6196, 0.5972, 0.6196, 0.624, 0.6144, 0.624, 0.6196, 0.5972, 0.6196, 0.624, 0.6196, 0.624, 0.6196, 0.5972, 0.6099, 0.5972, 0.6144, 0.5972, 0.6144, 0.624, 0.6099, 0.624, 0.6144, 0.5972, 0.6144, 0.624, 0.6144, 0.624, 0.6144, 0.5972, 0.608, 0.5972, 0.6099, 0.5972, 0.6099, 0.624, 0.608, 0.624, 0.6099, 0.5972, 0.6099, 0.624, 0.6099, 0.624, 0.6099, 0.5972, 0.5565, 0.7175, 0.5565, 0.75, 0.5565, 0.75, 0.5565, 0.7175, 0.5548, 0.75, 0.5527, 0.75, 0.5527, 0.75, 0.5548, 0.75, 0.4615, 0.7175, 0.4615, 0.6908, 0.4615, 0.6908, 0.4615, 0.7175, 0.457, 0.5972, 0.4615, 0.5972, 0.4615, 0.624, 0.457, 0.624, 0.4693, 0.5972, 0.55, 0.5972, 0.55, 0.624, 0.4693, 0.624, 0.375, 0.5972, 0.457, 0.5972, 0.457, 0.624, 0.375, 0.624, 0.375, 0.09472, 0.457, 0.09472, 0.457, 0.126, 0.375, 0.126, 0.4693, 0.09472, 0.55, 0.09472, 0.55, 0.126, 0.4693, 0.126, 0.457, 0.09472, 0.4615, 0.09472, 0.4615, 0.126, 0.457, 0.126, 0.4646, 0.09472, 0.4693, 0.09472, 0.4693, 0.126, 0.4646, 0.126, 0.5527, 0.09472, 0.5548, 0.09472, 0.5548, 0.126, 0.5527, 0.126, 0.5548, 0.09472, 0.5565, 0.09472, 0.5565, 0.126, 0.5548, 0.126, 0.608, 0.6553, 0.608, 0.624, 0.608, 0.624, 0.608, 0.6553, 0.6099, 0.6553, 0.6099, 0.624, 0.6099, 0.624, 0.6099, 0.6553, 0.6144, 0.6553, 0.6144, 0.624, 0.6144, 0.624, 0.6144, 0.6553, 0.6196, 0.6553, 0.6196, 0.624, 0.6196, 0.624, 0.6196, 0.6553, 0.6036, 0.09472, 0.608, 0.09472, 0.608, 0.126, 0.6036, 0.126, 0.608, 0.09472, 0.6099, 0.09472, 0.6099, 0.126, 0.608, 0.126, 0.6099, 0.09472, 0.6144, 0.09472, 0.6144, 0.126, 0.6099, 0.126, 0.6144, 0.09472, 0.6196, 0.09472, 0.6196, 0.126, 0.6144, 0.126, 0.4615, 0.09472, 0.4646, 0.09472, 0.4646, 0.126, 0.4615, 0.126, 0.55, 0.09472, 0.5527, 0.09472, 0.5527, 0.126, 0.55, 0.126, 0.804, 0.6381, 0.804, 0.6246, 0.8208, 0.6245, 0.8208, 0.6421, 0.8208, 0.6421, 0.8208, 0.6245, 0.875, 0.624, 0.875, 0.6553, 0.696, 0.6381, 0.696, 0.6246, 0.696, 0.6246, 0.696, 0.6381, 0.6196, 0.09472, 0.625, 0.09472, 0.625, 0.126, 0.6196, 0.126, 0.375, 0.567, 0.457, 0.567, 0.457, 0.5972, 0.375, 0.5972, 0.4693, 0.567, 0.55, 0.567, 0.55, 0.5972, 0.4693, 0.5972, 0.457, 0.567, 0.4615, 0.567, 0.4615, 0.5972, 0.457, 0.5972, 0.4615, 0.5972, 0.4615, 0.567, 0.4615, 0.567, 0.4615, 0.5972, 0.5527, 0.5, 0.5548, 0.5, 0.5548, 0.5, 0.5527, 0.5, 0.5565, 0.5307, 0.5565, 0.567, 0.5565, 0.567, 0.5565, 0.5307, 0.6099, 0.567, 0.6099, 0.5972, 0.6099, 0.5972, 0.6099, 0.567, 0.608, 0.567, 0.6099, 0.567, 0.6099, 0.5972, 0.608, 0.5972, 0.6144, 0.567, 0.6144, 0.5972, 0.6144, 0.5972, 0.6144, 0.567, 0.6099, 0.567, 0.6144, 0.567, 0.6144, 0.5972, 0.6099, 0.5972, 0.6196, 0.567, 0.6196, 0.5972, 0.6196, 0.5972, 0.6196, 0.567, 0.6144, 0.567, 0.6196, 0.567, 0.6196, 0.5972, 0.6144, 0.5972, 0.625, 0.567, 0.625, 0.5972, 0.625, 0.5972, 0.625, 0.567, 0.6196, 0.567, 0.625, 0.567, 0.625, 0.5972, 0.6196, 0.5972, 0.608, 0.5972, 0.608, 0.624, 0.608, 0.624, 0.608, 0.5972, 0.4693, 0.6908, 0.4693, 0.7175, 0.4693, 0.7175, 0.4693, 0.6908, 0.55, 0.567, 0.5527, 0.567, 0.5527, 0.5972, 0.55, 0.5972, 0.804, 0.5999, 0.804, 0.613, 0.804, 0.613, 0.804, 0.6, 0.696, 0.6, 0.804, 0.6, 0.804, 0.613, 0.696, 0.613, 0.696, 0.6, 0.696, 0.613, 0.6792, 0.6092, 0.6792, 0.5922, 0.6792, 0.5922, 0.6792, 0.6092, 0.625, 0.5972, 0.625, 0.567, 0.375, 0.126, 0.457, 0.126, 0.457, 0.1528, 0.375, 0.1528, 0.4693, 0.126, 0.55, 0.126, 0.55, 0.1528, 0.4693, 0.1528, 0.457, 0.126, 0.4615, 0.126, 0.4615, 0.1528, 0.457, 0.1528, 0.4646, 0.126, 0.4693, 0.126, 0.4693, 0.1528, 0.4646, 0.1528, 0.5527, 0.126, 0.5548, 0.126, 0.5548, 0.1528, 0.5527, 0.1528, 0.5548, 0.126, 0.5565, 0.126, 0.5565, 0.1528, 0.5548, 0.1528, 0.608, 0.624, 0.608, 0.5972, 0.608, 0.5972, 0.608, 0.624, 0.6099, 0.624, 0.6099, 0.5972, 0.6099, 0.5972, 0.6099, 0.624, 0.6144, 0.624, 0.6144, 0.5972, 0.6144, 0.5972, 0.6144, 0.624, 0.6196, 0.624, 0.6196, 0.5972, 0.6196, 0.5972, 0.6196, 0.624, 0.6036, 0.126, 0.608, 0.126, 0.608, 0.1528, 0.6036, 0.1528, 0.608, 0.126, 0.6099, 0.126, 0.6099, 0.1528, 0.608, 0.1528, 0.6099, 0.126, 0.6144, 0.126, 0.6144, 0.1528, 0.6099, 0.1528, 0.6144, 0.126, 0.6196, 0.126, 0.6196, 0.1528, 0.6144, 0.1528, 0.4615, 0.126, 0.4646, 0.126, 0.4646, 0.1528, 0.4615, 0.1528, 0.55, 0.126, 0.5527, 0.126, 0.5527, 0.1528, 0.55, 0.1528, 0.804, 0.6246, 0.804, 0.613, 0.8208, 0.6092, 0.8208, 0.6245, 0.8208, 0.6245, 0.8208, 0.6092, 0.875, 0.5972, 0.875, 0.624, 0.696, 0.6246, 0.696, 0.613, 0.696, 0.613, 0.696, 0.6246, 0.6196, 0.126, 0.625, 0.126, 0.625, 0.1528, 0.6196, 0.1528, 0.6792, 0.5716, 0.6792, 0.5922, 0.625, 0.567, 0.625, 0.5307, 0.696, 0.5842, 0.696, 0.6, 0.6792, 0.5922, 0.6792, 0.5716, 0.696, 0.5842, 0.804, 0.5842, 0.804, 0.6, 0.696, 0.6, 0.804, 0.5842, 0.804, 0.5999, 0.804, 0.6, 0.804, 0.5842, 0.55, 0.5307, 0.5527, 0.5307, 0.5527, 0.567, 0.55, 0.567, 0.4693, 0.567, 0.4693, 0.5972, 0.4693, 0.5972, 0.4693, 0.567, 0.6036, 0.6553, 0.6036, 0.624, 0.6036, 0.624, 0.6036, 0.6553, 0.6196, 0.5307, 0.625, 0.5307, 0.625, 0.567, 0.6196, 0.567, 0.625, 0.5307, 0.625, 0.567, 0.625, 0.567, 0.625, 0.5307, 0.6144, 0.5307, 0.6196, 0.5307, 0.6196, 0.567, 0.6144, 0.567, 0.6196, 0.5307, 0.6196, 0.567, 0.6196, 0.567, 0.6196, 0.5307, 0.6099, 0.5307, 0.6144, 0.5307, 0.6144, 0.567, 0.6099, 0.567, 0.6144, 0.5307, 0.6144, 0.567, 0.6144, 0.567, 0.6144, 0.5307, 0.608, 0.5307, 0.6099, 0.5307, 0.6099, 0.567, 0.608, 0.567, 0.6099, 0.5307, 0.6099, 0.567, 0.6099, 0.567, 0.6099, 0.5307, 0.5527, 0.567, 0.5527, 0.5307, 0.5527, 0.5307, 0.5527, 0.567, 0.4615, 0.75, 0.4615, 0.7175, 0.4615, 0.7175, 0.4615, 0.75, 0.4615, 0.624, 0.4615, 0.5972, 0.4615, 0.5972, 0.4615, 0.624, 0.457, 0.5307, 0.4615, 0.5307, 0.4615, 0.567, 0.457, 0.567, 0.4693, 0.5307, 0.55, 0.5307, 0.55, 0.567, 0.4693, 0.567, 0.375, 0.5307, 0.457, 0.5307, 0.457, 0.567, 0.375, 0.567, 0.375, 0.1528, 0.457, 0.1528, 0.457, 0.183, 0.375, 0.183, 0.4693, 0.1528, 0.55, 0.1528, 0.55, 0.183, 0.4693, 0.183, 0.457, 0.1528, 0.4615, 0.1528, 0.4615, 0.183, 0.457, 0.183, 0.4646, 0.1528, 0.4693, 0.1528, 0.4693, 0.183, 0.4646, 0.183, 0.5527, 0.1528, 0.5548, 0.1528, 0.5548, 0.183, 0.5527, 0.183, 0.5548, 0.1528, 0.5565, 0.1528, 0.5565, 0.183, 0.5548, 0.183, 0.608, 0.5972, 0.608, 0.567, 0.608, 0.567, 0.608, 0.5972, 0.6099, 0.5972, 0.6099, 0.567, 0.6099, 0.567, 0.6099, 0.5972, 0.6144, 0.5972, 0.6144, 0.567, 0.6144, 0.567, 0.6144, 0.5972, 0.6196, 0.5972, 0.6196, 0.567, 0.6196, 0.567, 0.6196, 0.5972, 0.6036, 0.1528, 0.608, 0.1528, 0.608, 0.183, 0.6036, 0.183, 0.608, 0.1528, 0.6099, 0.1528, 0.6099, 0.183, 0.608, 0.183, 0.6099, 0.1528, 0.6144, 0.1528, 0.6144, 0.183, 0.6099, 0.183, 0.6144, 0.1528, 0.6196, 0.1528, 0.6196, 0.183, 0.6144, 0.183, 0.4615, 0.1528, 0.4646, 0.1528, 0.4646, 0.183, 0.4615, 0.183, 0.55, 0.1528, 0.5527, 0.1528, 0.5527, 0.183, 0.55, 0.183, 0.804, 0.613, 0.804, 0.5999, 0.8208, 0.5922, 0.8208, 0.6092, 0.8208, 0.6092, 0.8208, 0.5922, 0.875, 0.567, 0.875, 0.5972, 0.696, 0.613, 0.696, 0.6, 0.696, 0.6, 0.696, 0.613, 0.6196, 0.1528, 0.625, 0.1528, 0.625, 0.183, 0.6196, 0.183, 0.375, 0.5, 0.457, 0.5, 0.457, 0.5307, 0.375, 0.5307, 0.4693, 0.5, 0.55, 0.5, 0.55, 0.5307, 0.4693, 0.5307, 0.457, 0.5, 0.4615, 0.5, 0.4615, 0.5307, 0.457, 0.5307, 0.5565, 0.567, 0.5565, 0.5972, 0.5565, 0.5972, 0.5565, 0.567, 0.4693, 0.5972, 0.4693, 0.624, 0.4693, 0.624, 0.4693, 0.5972, 0.5527, 0.5972, 0.5527, 0.567, 0.5527, 0.567, 0.5527, 0.5972, 0.6099, 0.5, 0.6099, 0.5307, 0.6099, 0.5307, 0.6099, 0.5, 0.608, 0.5, 0.6099, 0.5, 0.6099, 0.5307, 0.608, 0.5307, 0.6144, 0.5, 0.6144, 0.5307, 0.6144, 0.5307, 0.6144, 0.5, 0.6099, 0.5, 0.6144, 0.5, 0.6144, 0.5307, 0.6099, 0.5307, 0.6196, 0.5, 0.6196, 0.5307, 0.6196, 0.5307, 0.6196, 0.5, 0.6144, 0.5, 0.6196, 0.5, 0.6196, 0.5307, 0.6144, 0.5307, 0.625, 0.5, 0.625, 0.5307, 0.625, 0.5307, 0.625, 0.5, 0.6196, 0.5, 0.625, 0.5, 0.625, 0.5307, 0.6196, 0.5307, 0.6036, 0.5307, 0.6036, 0.5, 0.6036, 0.5, 0.6036, 0.5307, 0.4646, 0.75, 0.4615, 0.75, 0.4615, 0.75, 0.4646, 0.75, 0.55, 0.5, 0.5527, 0.5, 0.5527, 0.5307, 0.55, 0.5307, 0.804, 0.571, 0.804, 0.5842, 0.804, 0.5842, 0.804, 0.571, 0.696, 0.571, 0.804, 0.571, 0.804, 0.5842, 0.696, 0.5842, 0.696, 0.571, 0.696, 0.5842, 0.6792, 0.5716, 0.6792, 0.5542, 0.6792, 0.5542, 0.6792, 0.5716, 0.625, 0.5307, 0.625, 0.5, 0.375, 0.183, 0.457, 0.183, 0.457, 0.2193, 0.375, 0.2193, 0.4693, 0.183, 0.55, 0.183, 0.55, 0.2193, 0.4693, 0.2193, 0.457, 0.183, 0.4615, 0.183, 0.4615, 0.2193, 0.457, 0.2193, 0.4646, 0.183, 0.4693, 0.183, 0.4693, 0.2193, 0.4646, 0.2193, 0.5527, 0.183, 0.5548, 0.183, 0.5548, 0.2193, 0.5527, 0.2193, 0.5548, 0.183, 0.5565, 0.183, 0.5565, 0.2193, 0.5548, 0.2193, 0.608, 0.567, 0.608, 0.5307, 0.608, 0.5307, 0.608, 0.567, 0.6099, 0.567, 0.6099, 0.5307, 0.6099, 0.5307, 0.6099, 0.567, 0.6144, 0.567, 0.6144, 0.5307, 0.6144, 0.5307, 0.6144, 0.567, 0.6196, 0.567, 0.6196, 0.5307, 0.6196, 0.5307, 0.6196, 0.567, 0.6036, 0.183, 0.608, 0.183, 0.608, 0.2193, 0.6036, 0.2193, 0.608, 0.183, 0.6099, 0.183, 0.6099, 0.2193, 0.608, 0.2193, 0.6099, 0.183, 0.6144, 0.183, 0.6144, 0.2193, 0.6099, 0.2193, 0.6144, 0.183, 0.6196, 0.183, 0.6196, 0.2193, 0.6144, 0.2193, 0.4615, 0.183, 0.4646, 0.183, 0.4646, 0.2193, 0.4615, 0.2193, 0.55, 0.183, 0.5527, 0.183, 0.5527, 0.2193, 0.55, 0.2193, 0.804, 0.5999, 0.804, 0.5842, 0.8208, 0.5716, 0.8208, 0.5922, 0.8208, 0.5922, 0.8208, 0.5716, 0.875, 0.5307, 0.875, 0.567, 0.696, 0.6, 0.696, 0.5842, 0.696, 0.5842, 0.696, 0.6, 0.6196, 0.183, 0.625, 0.183, 0.625, 0.2193, 0.6196, 0.2193, 0.4615, 0.7175, 0.4646, 0.7175, 0.4646, 0.75, 0.4615, 0.75, 0.5565, 0.5, 0.5565, 0.5307, 0.5565, 0.5307, 0.5565, 0.5, 0.5527, 0.7175, 0.5548, 0.7175, 0.5548, 0.75, 0.5527, 0.75, 0.4646, 0.6553, 0.4646, 0.624, 0.4646, 0.624, 0.4646, 0.6553, 0.5565, 0.75, 0.5548, 0.75, 0.5548, 0.75, 0.5565, 0.75, 0.5527, 0.6908, 0.5548, 0.6908, 0.5548, 0.7175, 0.5527, 0.7175, 0.4646, 0.5307, 0.4646, 0.5, 0.4646, 0.5, 0.4646, 0.5307, 0.4615, 0.6908, 0.4646, 0.6908, 0.4646, 0.7175, 0.4615, 0.7175, 0.4615, 0.6553, 0.4646, 0.6553, 0.4646, 0.6908, 0.4615, 0.6908, 0.4693, 0.5972, 0.4693, 0.624, 0.4693, 0.624, 0.4693, 0.5972, 0.5527, 0.6553, 0.5548, 0.6553, 0.5548, 0.6908, 0.5527, 0.6908, 0.5548, 0.5, 0.5565, 0.5, 0.5565, 0.5, 0.5548, 0.5, 0.5548, 0.624, 0.5548, 0.5972, 0.5548, 0.5972, 0.5548, 0.624, 0.5527, 0.624, 0.5548, 0.624, 0.5548, 0.6553, 0.5527, 0.6553, 0.5565, 0.7175, 0.5565, 0.75, 0.5565, 0.75, 0.5565, 0.7175, 0.4615, 0.624, 0.4646, 0.624, 0.4646, 0.6553, 0.4615, 0.6553, 0.4615, 0.5972, 0.4646, 0.5972, 0.4646, 0.624, 0.4615, 0.624, 0.5565, 0.5972, 0.5565, 0.624, 0.5565, 0.624, 0.5565, 0.5972, 0.5527, 0.5972, 0.5548, 0.5972, 0.5548, 0.624, 0.5527, 0.624, 0.4646, 0.75, 0.4646, 0.7175, 0.4646, 0.7175, 0.4646, 0.75, 0.4646, 0.624, 0.4646, 0.5972, 0.4646, 0.5972, 0.4646, 0.624, 0.5527, 0.567, 0.5548, 0.567, 0.5548, 0.5972, 0.5527, 0.5972, 0.4693, 0.6908, 0.4693, 0.7175, 0.4693, 0.7175, 0.4693, 0.6908, 0.4615, 0.567, 0.4646, 0.567, 0.4646, 0.5972, 0.4615, 0.5972, 0.4615, 0.5307, 0.4646, 0.5307, 0.4646, 0.567, 0.4615, 0.567, 0.4693, 0.567, 0.4693, 0.5972, 0.4693, 0.5972, 0.4693, 0.567, 0.5527, 0.5307, 0.5548, 0.5307, 0.5548, 0.567, 0.5527, 0.567, 0.4693, 0.75, 0.4646, 0.75, 0.4646, 0.75, 0.4693, 0.75, 0.5548, 0.7175, 0.5548, 0.6908, 0.5548, 0.6908, 0.5548, 0.7175, 0.5527, 0.5, 0.5548, 0.5, 0.5548, 0.5307, 0.5527, 0.5307, 0.5548, 0.5972, 0.5548, 0.567, 0.5548, 0.567, 0.5548, 0.5972, 0.4615, 0.5, 0.4646, 0.5, 0.4646, 0.5307, 0.4615, 0.5307, 0.4646, 0.5, 0.4693, 0.5, 0.4693, 0.5, 0.4646, 0.5, 0.4693, 0.624, 0.4693, 0.6553, 0.4693, 0.6553, 0.4693, 0.624, 0.5527, 0.624, 0.5527, 0.5972, 0.5527, 0.5972, 0.5527, 0.624, 0.5565, 0.6908, 0.5565, 0.7175, 0.5565, 0.7175, 0.5565, 0.6908, 0.5565, 0.5972, 0.5565, 0.624, 0.5565, 0.624, 0.5565, 0.5972, 0.4693, 0.75, 0.4646, 0.75, 0.4646, 0.75, 0.4693, 0.75, 0.4615, 0.5, 0.4646, 0.5, 0.4646, 0.5, 0.4615, 0.5, 0.4615, 0.6553, 0.4615, 0.624, 0.4615, 0.624, 0.4615, 0.6553, 0.5548, 0.7175, 0.5565, 0.7175, 0.5565, 0.75, 0.5548, 0.75, 0.4646, 0.7175, 0.4693, 0.7175, 0.4693, 0.75, 0.4646, 0.75, 0.4646, 0.6908, 0.4693, 0.6908, 0.4693, 0.7175, 0.4646, 0.7175, 0.5548, 0.6908, 0.5565, 0.6908, 0.5565, 0.7175, 0.5548, 0.7175, 0.5548, 0.6553, 0.5565, 0.6553, 0.5565, 0.6908, 0.5548, 0.6908, 0.4646, 0.6553, 0.4693, 0.6553, 0.4693, 0.6908, 0.4646, 0.6908, 0.4646, 0.624, 0.4693, 0.624, 0.4693, 0.6553, 0.4646, 0.6553, 0.5548, 0.624, 0.5565, 0.624, 0.5565, 0.6553, 0.5548, 0.6553, 0.5548, 0.5972, 0.5565, 0.5972, 0.5565, 0.624, 0.5548, 0.624, 0.4646, 0.5972, 0.4693, 0.5972, 0.4693, 0.624, 0.4646, 0.624, 0.4646, 0.567, 0.4693, 0.567, 0.4693, 0.5972, 0.4646, 0.5972, 0.5548, 0.567, 0.5565, 0.567, 0.5565, 0.5972, 0.5548, 0.5972, 0.5548, 0.5307, 0.5565, 0.5307, 0.5565, 0.567, 0.5548, 0.567, 0.4646, 0.5307, 0.4693, 0.5307, 0.4693, 0.567, 0.4646, 0.567, 0.4646, 0.5, 0.4693, 0.5, 0.4693, 0.5307, 0.4646, 0.5307, 0.5548, 0.5, 0.5565, 0.5, 0.5565, 0.5307, 0.5548, 0.5307, 0.5548, 0.75, 0.5548, 0.7175, 0.5548, 0.7175, 0.5548, 0.75, 0.5565, 0.624, 0.5565, 0.6553, 0.5565, 0.6553, 0.5565, 0.624, 0.5548, 0.5307, 0.5548, 0.5, 0.5548, 0.5, 0.5548, 0.5307, 0.4693, 0.7175, 0.4693, 0.75, 0.4693, 0.75, 0.4693, 0.7175, 0.5548, 0.6553, 0.5548, 0.624, 0.5548, 0.624, 0.5548, 0.6553, 0.4693, 0.5, 0.4693, 0.5307, 0.4693, 0.5307, 0.4693, 0.5, 0.4693, 0.624, 0.4693, 0.6553, 0.4693, 0.6553, 0.4693, 0.624, 0.4646, 0.567, 0.4646, 0.5307, 0.4646, 0.5307, 0.4646, 0.567, 0.4646, 0.6908, 0.4646, 0.6553, 0.4646, 0.6553, 0.4646, 0.6908, 0.5565, 0.5307, 0.5565, 0.567, 0.5565, 0.567, 0.5565, 0.5307, 0.5565, 0.6553, 0.5565, 0.6908, 0.5565, 0.6908, 0.5565, 0.6553, 0.5548, 0.567, 0.5548, 0.5307, 0.5548, 0.5307, 0.5548, 0.567, 0.5548, 0.6908, 0.5548, 0.6553, 0.5548, 0.6553, 0.5548, 0.6908, 0.4693, 0.5307, 0.4693, 0.567, 0.4693, 0.567, 0.4693, 0.5307, 0.4693, 0.6553, 0.4693, 0.6908, 0.4693, 0.6908, 0.4693, 0.6553, 0.4646, 0.5972, 0.4646, 0.567, 0.4646, 0.567, 0.4646, 0.5972, 0.4646, 0.7175, 0.4646, 0.6908, 0.4646, 0.6908, 0.4646, 0.7175, 0.5565, 0.567, 0.5565, 0.5972, 0.5565, 0.5972, 0.5565, 0.567, 0.5565, 0.6908, 0.5565, 0.7175, 0.5565, 0.7175, 0.5565, 0.6908, 0.4646, 0.5, 0.4693, 0.5, 0.4693, 0.5, 0.4646, 0.5, 0.5565, 0.183, 0.6036, 0.183, 0.6036, 0.2193, 0.5565, 0.2193, 0.5565, 0.5, 0.6036, 0.5, 0.6036, 0.5307, 0.5565, 0.5307, 0.5565, 0.1528, 0.6036, 0.1528, 0.6036, 0.183, 0.5565, 0.183, 0.5565, 0.5307, 0.6036, 0.5307, 0.6036, 0.567, 0.5565, 0.567, 0.5565, 0.126, 0.6036, 0.126, 0.6036, 0.1528, 0.5565, 0.1528, 0.5565, 0.567, 0.6036, 0.567, 0.6036, 0.5972, 0.5565, 0.5972, 0.5565, 0.09472, 0.6036, 0.09472, 0.6036, 0.126, 0.5565, 0.126, 0.5565, 0.5972, 0.6036, 0.5972, 0.6036, 0.624, 0.5565, 0.624, 0.5565, 0.05919, 0.6036, 0.05919, 0.6036, 0.09472, 0.5565, 0.09472, 0.5565, 0.624, 0.6036, 0.624, 0.6036, 0.6553, 0.5565, 0.6553, 0.5565, 0.03249, 0.6036, 0.03249, 0.6036, 0.05919, 0.5565, 0.05919, 0.5565, 0.6553, 0.6036, 0.6553, 0.6036, 0.6908, 0.5565, 0.6908, 0.5565, 0.0, 0.6036, 0.0, 0.6036, 0.03249, 0.5565, 0.03249, 0.5565, 0.6908, 0.6036, 0.6908, 0.6036, 0.7175, 0.5565, 0.7175, 0.5565, 0.75, 0.6036, 0.75, 0.6036, 1.0, 0.5565, 1.0, 0.5565, 0.7175, 0.6036, 0.7175, 0.6036, 0.75, 0.5565, 0.75, 0.5565, 0.25, 0.6036, 0.25, 0.6036, 0.5, 0.5565, 0.5, 0.5565, 0.2193, 0.6036, 0.2193, 0.6036, 0.25, 0.5565, 0.25, 0.6036, 0.7175, 0.608, 0.7175, 0.608, 0.75, 0.6036, 0.75, 0.6036, 0.6908, 0.608, 0.6908, 0.608, 0.7175, 0.6036, 0.7175, 0.6036, 0.6553, 0.608, 0.6553, 0.608, 0.6908, 0.6036, 0.6908, 0.6036, 0.624, 0.608, 0.624, 0.608, 0.6553, 0.6036, 0.6553, 0.6036, 0.5972, 0.608, 0.5972, 0.608, 0.624, 0.6036, 0.624, 0.6036, 0.567, 0.608, 0.567, 0.608, 0.5972, 0.6036, 0.5972, 0.6036, 0.5307, 0.608, 0.5307, 0.608, 0.567, 0.6036, 0.567, 0.6036, 0.5, 0.608, 0.5, 0.608, 0.5307, 0.6036, 0.5307, 0.608, 0.5307, 0.608, 0.567, 0.608, 0.567, 0.608, 0.5307, 0.6036, 0.7175, 0.6036, 0.6908, 0.6036, 0.6908, 0.6036, 0.7175, 0.6036, 0.5, 0.608, 0.5, 0.608, 0.5, 0.6036, 0.5, 0.608, 0.6553, 0.608, 0.6908, 0.608, 0.6908, 0.608, 0.6553, 0.608, 0.5, 0.608, 0.5307, 0.608, 0.5307, 0.608, 0.5, 0.6036, 0.624, 0.6036, 0.5972, 0.6036, 0.5972, 0.6036, 0.624, 0.608, 0.6908, 0.608, 0.7175, 0.608, 0.7175, 0.608, 0.6908, 0.608, 0.75, 0.6036, 0.75, 0.6036, 0.75, 0.608, 0.75, 0.6036, 0.75, 0.6036, 0.7175, 0.6036, 0.7175, 0.6036, 0.75, 0.608, 0.624, 0.608, 0.6553, 0.608, 0.6553, 0.608, 0.624])
me_cube.use_remesh_fix_poles = True
me_cube.use_remesh_preserve_attributes = False
me_cube.use_mirror_vertex_groups = False
me_cube.update()

# ---- objects
ob_cube = bpy.data.objects.new('Cube', me_cube_001)
ob_empty = bpy.data.objects.new('Empty', None)
ob_cube_001 = bpy.data.objects.new('Cube.001', me_cube)

# ---- transforms, parenting, visibility, modifiers, constraints
ob_cube.location = (0.0, 0.0, 0.0)
ob_cube.scale = (70.0, 82.84, 0.5)
ob_cube.lineart.crease_threshold = 0.0
ob_empty.location = (-95.12, 82.35, 0.0)
ob_empty.rotation_euler = (0.0, -0.0, 0.02499)
ob_empty.scale = (243.6, 243.6, 243.6)
ob_empty.empty_display_type = 'IMAGE'
ob_empty.empty_display_size = 5.0
ob_empty.lineart.crease_threshold = 0.0
ob_cube_001.location = (-293.7, 309.6, 8.824)
ob_cube_001.rotation_euler = (0.0, -0.0, 0.007648)
ob_cube_001.scale = (20.92, 14.64, 8.462)
ob_cube_001.lineart.crease_threshold = 0.0

# ---- collection membership
col_collection.objects.link(ob_cube)
col_collection.objects.link(ob_empty)
col_collection.objects.link(ob_cube_001)

# ---- scene / render settings (as saved in the file)
scene.frame_start = 1; scene.frame_end = 250; scene.frame_set(1)
scene.render.engine = 'BLENDER_EEVEE_NEXT'
scene.cycles.use_denoising = False
scene.cycles.samples = 128
scene.cycles.sampling_pattern = 'TABULATED_SOBOL'
scene.cycles.use_adaptive_sampling = False
scene.cycles.use_light_tree = False
scene.view_settings.view_transform = 'Filmic'
bpy.context.view_layer.update()

# ---- added for rendering (the .blend has no active camera and no usable light): camera, sun
cam_auto = bpy.data.cameras.new('AutoCamera')
cam_auto.lens = 50.0
cam_auto.sensor_width = 36.0
cam_auto.clip_end = 9101.23
ob_auto_camera = bpy.data.objects.new('AutoCamera', cam_auto)
scene.collection.objects.link(ob_auto_camera)
ob_auto_camera.location = (396.24, -501.529, 423.266)
ob_auto_camera.rotation_euler = (1.09748, -7.21219e-08, 0.694738)
scene.camera = ob_auto_camera
light_auto_sun = bpy.data.lights.new('AutoSun', 'SUN')
light_auto_sun.energy = 3.0
light_auto_sun.angle = 0.0523599
ob_auto_sun = bpy.data.objects.new('AutoSun', light_auto_sun)
scene.collection.objects.link(ob_auto_sun)
ob_auto_sun.rotation_euler = (0.872665, 0.174533, 0.523599)
bpy.context.view_layer.update()
